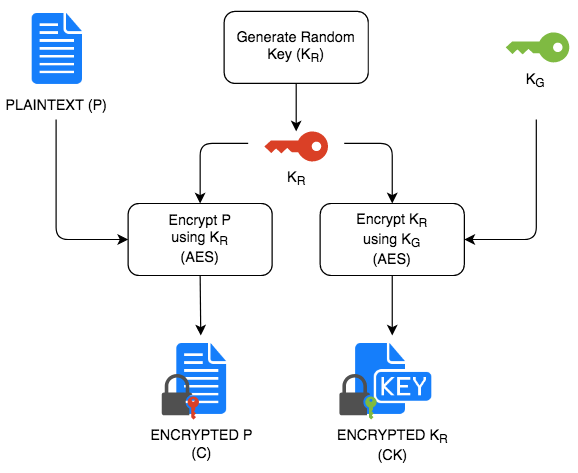

The diagram above was exported from draw.io. Its source (the exported page's mxGraphModel, read from the mxfile embedded in the PNG):
<mxGraphModel dx="655" dy="436" grid="1" gridSize="10" guides="1" tooltips="1" connect="1" arrows="1" fold="1" page="1" pageScale="1" pageWidth="850" pageHeight="1100" math="0" shadow="0">
  <root>
    <mxCell id="0" />
    <mxCell id="1" parent="0" />
    <mxCell id="2" value="K&lt;sub&gt;G&lt;/sub&gt;" style="pointerEvents=1;shadow=0;dashed=0;html=1;strokeColor=none;labelPosition=center;verticalLabelPosition=bottom;verticalAlign=top;outlineConnect=0;align=center;shape=mxgraph.office.security.key_permissions;fillColor=#7FBA42;direction=south;spacingRight=5;" vertex="1" parent="1">
      <mxGeometry x="854.5" y="107.5" width="53" height="25" as="geometry" />
    </mxCell>
    <mxCell id="3" value="&lt;div&gt;ENCRYPTED P &lt;br&gt;&lt;/div&gt;&lt;div&gt;(C)&lt;br&gt;&lt;/div&gt;" style="shape=image;html=1;verticalAlign=top;verticalLabelPosition=bottom;labelBackgroundColor=#ffffff;imageAspect=0;aspect=fixed;image=https://cdn1.iconfinder.com/data/icons/hawcons/32/699327-icon-55-document-text-128.png;sketch=0;strokeColor=#000000;fillColor=#FFFFFF;labelPosition=center;align=center;" vertex="1" parent="1">
      <mxGeometry x="565.5" y="360" width="70" height="70" as="geometry" />
    </mxCell>
    <mxCell id="4" value="&lt;div&gt;ENCRYPTED K&lt;sub&gt;R&lt;/sub&gt; &lt;br&gt;&lt;/div&gt;&lt;div&gt;(CK)&lt;br&gt;&lt;/div&gt;" style="shape=image;html=1;verticalAlign=top;verticalLabelPosition=bottom;labelBackgroundColor=#ffffff;imageAspect=0;aspect=fixed;image=https://cdn1.iconfinder.com/data/icons/hawcons/32/700033-icon-75-document-file-key-128.png;sketch=0;fillColor=#FFFFFF;strokeColor=#000000;" vertex="1" parent="1">
      <mxGeometry x="725" y="360" width="70" height="70" as="geometry" />
    </mxCell>
    <mxCell id="5" value="" style="pointerEvents=1;shadow=0;dashed=0;html=1;strokeColor=none;fillColor=#505050;labelPosition=center;verticalLabelPosition=bottom;verticalAlign=top;outlineConnect=0;align=center;shape=mxgraph.office.security.lock_with_key_security_orange;" vertex="1" parent="1">
      <mxGeometry x="568" y="392" width="31" height="38" as="geometry" />
    </mxCell>
    <mxCell id="6" value="" style="pointerEvents=1;shadow=0;dashed=0;html=1;strokeColor=none;fillColor=#505050;labelPosition=center;verticalLabelPosition=bottom;verticalAlign=top;outlineConnect=0;align=center;shape=mxgraph.office.security.lock_with_key_security_green;" vertex="1" parent="1">
      <mxGeometry x="716" y="392" width="31" height="38" as="geometry" />
    </mxCell>
    <mxCell id="7" value="PLAINTEXT (P)" style="shape=image;html=1;verticalAlign=top;verticalLabelPosition=bottom;labelBackgroundColor=#ffffff;imageAspect=0;aspect=fixed;image=https://cdn1.iconfinder.com/data/icons/hawcons/32/699327-icon-55-document-text-128.png;sketch=0;strokeColor=#000000;fillColor=#FFFFFF;labelPosition=center;align=center;" vertex="1" parent="1">
      <mxGeometry x="445" y="85" width="70" height="70" as="geometry" />
    </mxCell>
    <mxCell id="8" value="Generate Random Key (K&lt;sub&gt;R&lt;/sub&gt;)&lt;br&gt;&lt;sub&gt;&lt;/sub&gt;" style="rounded=1;whiteSpace=wrap;html=1;sketch=0;strokeColor=#000000;fillColor=#FFFFFF;" vertex="1" parent="1">
      <mxGeometry x="620" y="90" width="120" height="60" as="geometry" />
    </mxCell>
    <mxCell id="9" value="" style="endArrow=classic;html=1;exitX=0.5;exitY=1;exitDx=0;exitDy=0;" edge="1" source="8" target="17" parent="1">
      <mxGeometry width="50" height="50" relative="1" as="geometry">
        <mxPoint x="410" y="300" as="sourcePoint" />
        <mxPoint x="460" y="250" as="targetPoint" />
      </mxGeometry>
    </mxCell>
    <mxCell id="10" value="&lt;div&gt;Encrypt P &lt;br&gt;&lt;/div&gt;&lt;div&gt;using K&lt;sub&gt;R&lt;/sub&gt; &lt;br&gt;&lt;/div&gt;&lt;div&gt;(AES)&lt;br&gt;&lt;/div&gt;" style="rounded=1;whiteSpace=wrap;html=1;sketch=0;strokeColor=#000000;fillColor=#FFFFFF;" vertex="1" parent="1">
      <mxGeometry x="540" y="250" width="120" height="60" as="geometry" />
    </mxCell>
    <mxCell id="11" value="" style="endArrow=classic;html=1;entryX=0.5;entryY=0;entryDx=0;entryDy=0;" edge="1" target="10" parent="1">
      <mxGeometry width="50" height="50" relative="1" as="geometry">
        <mxPoint x="640" y="200" as="sourcePoint" />
        <mxPoint x="460" y="250" as="targetPoint" />
        <Array as="points">
          <mxPoint x="600" y="200" />
        </Array>
      </mxGeometry>
    </mxCell>
    <mxCell id="12" value="" style="endArrow=classic;html=1;entryX=0;entryY=0.5;entryDx=0;entryDy=0;" edge="1" target="10" parent="1">
      <mxGeometry width="50" height="50" relative="1" as="geometry">
        <mxPoint x="480" y="180" as="sourcePoint" />
        <mxPoint x="460" y="260" as="targetPoint" />
        <Array as="points">
          <mxPoint x="480" y="280" />
        </Array>
      </mxGeometry>
    </mxCell>
    <mxCell id="13" value="" style="endArrow=classic;html=1;exitX=0.5;exitY=1;exitDx=0;exitDy=0;entryX=0.5;entryY=0;entryDx=0;entryDy=0;" edge="1" source="10" target="3" parent="1">
      <mxGeometry width="50" height="50" relative="1" as="geometry">
        <mxPoint x="410" y="340" as="sourcePoint" />
        <mxPoint x="460" y="290" as="targetPoint" />
      </mxGeometry>
    </mxCell>
    <mxCell id="14" value="&lt;div&gt;Encrypt K&lt;sub&gt;R&lt;/sub&gt; &lt;br&gt;&lt;/div&gt;&lt;div&gt;using K&lt;sub&gt;G&lt;br&gt;&lt;/sub&gt;&lt;/div&gt;(AES)" style="rounded=1;whiteSpace=wrap;html=1;sketch=0;strokeColor=#000000;fillColor=#FFFFFF;" vertex="1" parent="1">
      <mxGeometry x="700" y="250" width="120" height="60" as="geometry" />
    </mxCell>
    <mxCell id="15" value="" style="endArrow=classic;html=1;entryX=0.5;entryY=0;entryDx=0;entryDy=0;" edge="1" target="14" parent="1">
      <mxGeometry width="50" height="50" relative="1" as="geometry">
        <mxPoint x="720" y="200" as="sourcePoint" />
        <mxPoint x="730" y="220" as="targetPoint" />
        <Array as="points">
          <mxPoint x="760" y="200" />
        </Array>
      </mxGeometry>
    </mxCell>
    <mxCell id="16" value="" style="endArrow=classic;html=1;exitX=0.5;exitY=1;exitDx=0;exitDy=0;entryX=0.5;entryY=0;entryDx=0;entryDy=0;" edge="1" source="14" target="4" parent="1">
      <mxGeometry width="50" height="50" relative="1" as="geometry">
        <mxPoint x="570" y="320" as="sourcePoint" />
        <mxPoint x="620" y="270" as="targetPoint" />
      </mxGeometry>
    </mxCell>
    <mxCell id="17" value="K&lt;sub&gt;R&lt;/sub&gt;" style="pointerEvents=1;shadow=0;dashed=0;html=1;strokeColor=none;labelPosition=center;verticalLabelPosition=bottom;verticalAlign=top;outlineConnect=0;align=center;shape=mxgraph.office.security.key_permissions;fillColor=#DA4026;direction=south;spacingRight=0;spacingTop=0;spacingLeft=0;" vertex="1" parent="1">
      <mxGeometry x="653.5" y="190" width="53" height="25" as="geometry" />
    </mxCell>
    <mxCell id="18" value="" style="endArrow=classic;html=1;entryX=1;entryY=0.5;entryDx=0;entryDy=0;" edge="1" target="14" parent="1">
      <mxGeometry width="50" height="50" relative="1" as="geometry">
        <mxPoint x="880" y="180" as="sourcePoint" />
        <mxPoint x="830" y="270" as="targetPoint" />
        <Array as="points">
          <mxPoint x="880" y="280" />
        </Array>
      </mxGeometry>
    </mxCell>
  </root>
</mxGraphModel>